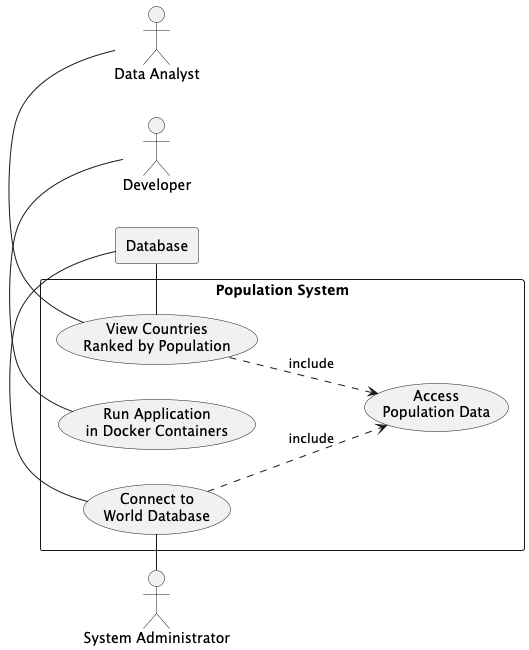

The diagram above was rendered by PlantUML. Its source (embedded in the PNG):
@startuml

left to right direction

actor SysAdmin as "System Administrator"
actor Dev as "Developer"
actor Analyst as "Data Analyst"

rectangle Database

rectangle "Population System" {

    ' === System Administrator ===
    usecase UC_Connect as "Connect to
    World Database"

    usecase UC_Access as "Access
    Population Data"

    ' === Developer ===
    usecase UC_Docker as "Run Application
    in Docker Containers"

    ' === Data Analyst ===
    usecase UC_Rank as "View Countries
    Ranked by Population"

    ' === Relationships ===
    SysAdmin - UC_Connect
    UC_Connect ..> UC_Access : include
    UC_Connect - Database

    Dev - UC_Docker

    Analyst - UC_Rank
    UC_Rank ..> UC_Access : include
    UC_Rank - Database
}

@enduml